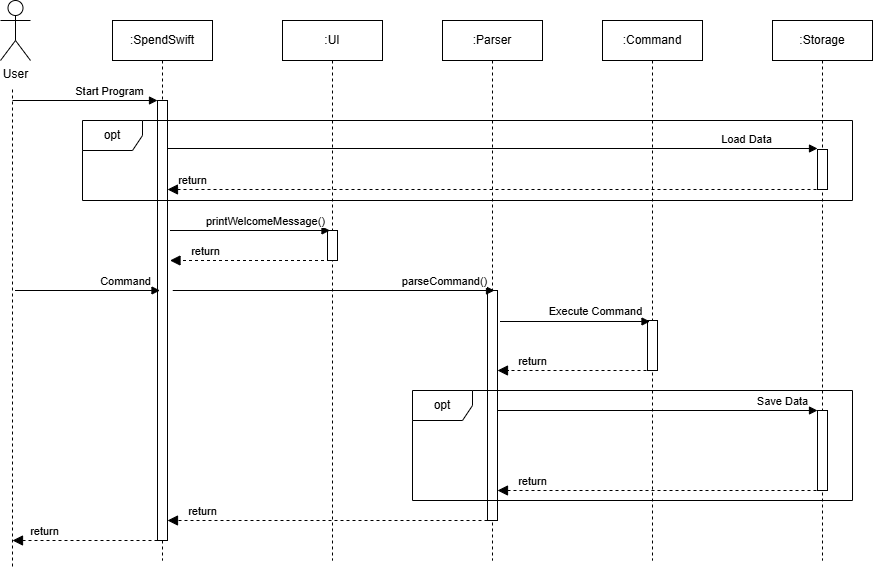

The diagram above was exported from draw.io. Its source (the exported page's mxGraphModel, read from the mxfile embedded in the PNG):
<mxGraphModel dx="2074" dy="1098" grid="1" gridSize="10" guides="1" tooltips="1" connect="1" arrows="1" fold="1" page="1" pageScale="1" pageWidth="1100" pageHeight="850" math="0" shadow="0">
  <root>
    <mxCell id="0" />
    <mxCell id="1" parent="0" />
    <mxCell id="9SnACCNTuBUFYWzNkJgT-1" value="User" style="shape=umlActor;verticalLabelPosition=bottom;verticalAlign=top;html=1;outlineConnect=0;" vertex="1" parent="1">
      <mxGeometry x="108" y="80" width="30" height="60" as="geometry" />
    </mxCell>
    <mxCell id="9SnACCNTuBUFYWzNkJgT-4" value=":SpendSwift" style="shape=umlLifeline;perimeter=lifelinePerimeter;whiteSpace=wrap;html=1;container=1;dropTarget=0;collapsible=0;recursiveResize=0;outlineConnect=0;portConstraint=eastwest;newEdgeStyle={&quot;curved&quot;:0,&quot;rounded&quot;:0};" vertex="1" parent="1">
      <mxGeometry x="220" y="100" width="100" height="540" as="geometry" />
    </mxCell>
    <mxCell id="9SnACCNTuBUFYWzNkJgT-11" value="" style="html=1;points=[[0,0,0,0,5],[0,1,0,0,-5],[1,0,0,0,5],[1,1,0,0,-5]];perimeter=orthogonalPerimeter;outlineConnect=0;targetShapes=umlLifeline;portConstraint=eastwest;newEdgeStyle={&quot;curved&quot;:0,&quot;rounded&quot;:0};" vertex="1" parent="9SnACCNTuBUFYWzNkJgT-4">
      <mxGeometry x="45" y="80" width="10" height="440" as="geometry" />
    </mxCell>
    <mxCell id="9SnACCNTuBUFYWzNkJgT-5" value=":UI" style="shape=umlLifeline;perimeter=lifelinePerimeter;whiteSpace=wrap;html=1;container=1;dropTarget=0;collapsible=0;recursiveResize=0;outlineConnect=0;portConstraint=eastwest;newEdgeStyle={&quot;curved&quot;:0,&quot;rounded&quot;:0};" vertex="1" parent="1">
      <mxGeometry x="390" y="100" width="100" height="540" as="geometry" />
    </mxCell>
    <mxCell id="9SnACCNTuBUFYWzNkJgT-14" value="" style="html=1;points=[[0,0,0,0,5],[0,1,0,0,-5],[1,0,0,0,5],[1,1,0,0,-5]];perimeter=orthogonalPerimeter;outlineConnect=0;targetShapes=umlLifeline;portConstraint=eastwest;newEdgeStyle={&quot;curved&quot;:0,&quot;rounded&quot;:0};" vertex="1" parent="9SnACCNTuBUFYWzNkJgT-5">
      <mxGeometry x="45" y="210" width="10" height="30" as="geometry" />
    </mxCell>
    <mxCell id="9SnACCNTuBUFYWzNkJgT-7" value="" style="endArrow=none;dashed=1;html=1;rounded=0;" edge="1" parent="1">
      <mxGeometry width="50" height="50" relative="1" as="geometry">
        <mxPoint x="120" y="646" as="sourcePoint" />
        <mxPoint x="120" y="166" as="targetPoint" />
      </mxGeometry>
    </mxCell>
    <mxCell id="9SnACCNTuBUFYWzNkJgT-8" value=":Parser" style="shape=umlLifeline;perimeter=lifelinePerimeter;whiteSpace=wrap;html=1;container=1;dropTarget=0;collapsible=0;recursiveResize=0;outlineConnect=0;portConstraint=eastwest;newEdgeStyle={&quot;curved&quot;:0,&quot;rounded&quot;:0};" vertex="1" parent="1">
      <mxGeometry x="550" y="100" width="100" height="540" as="geometry" />
    </mxCell>
    <mxCell id="9SnACCNTuBUFYWzNkJgT-18" value="" style="html=1;points=[[0,0,0,0,5],[0,1,0,0,-5],[1,0,0,0,5],[1,1,0,0,-5]];perimeter=orthogonalPerimeter;outlineConnect=0;targetShapes=umlLifeline;portConstraint=eastwest;newEdgeStyle={&quot;curved&quot;:0,&quot;rounded&quot;:0};" vertex="1" parent="9SnACCNTuBUFYWzNkJgT-8">
      <mxGeometry x="45" y="270" width="10" height="230" as="geometry" />
    </mxCell>
    <mxCell id="9SnACCNTuBUFYWzNkJgT-9" value=":Command" style="shape=umlLifeline;perimeter=lifelinePerimeter;whiteSpace=wrap;html=1;container=1;dropTarget=0;collapsible=0;recursiveResize=0;outlineConnect=0;portConstraint=eastwest;newEdgeStyle={&quot;curved&quot;:0,&quot;rounded&quot;:0};" vertex="1" parent="1">
      <mxGeometry x="710" y="100" width="100" height="540" as="geometry" />
    </mxCell>
    <mxCell id="9SnACCNTuBUFYWzNkJgT-23" value="" style="html=1;points=[[0,0,0,0,5],[0,1,0,0,-5],[1,0,0,0,5],[1,1,0,0,-5]];perimeter=orthogonalPerimeter;outlineConnect=0;targetShapes=umlLifeline;portConstraint=eastwest;newEdgeStyle={&quot;curved&quot;:0,&quot;rounded&quot;:0};" vertex="1" parent="9SnACCNTuBUFYWzNkJgT-9">
      <mxGeometry x="45" y="300" width="10" height="50" as="geometry" />
    </mxCell>
    <mxCell id="9SnACCNTuBUFYWzNkJgT-10" value=":Storage" style="shape=umlLifeline;perimeter=lifelinePerimeter;whiteSpace=wrap;html=1;container=1;dropTarget=0;collapsible=0;recursiveResize=0;outlineConnect=0;portConstraint=eastwest;newEdgeStyle={&quot;curved&quot;:0,&quot;rounded&quot;:0};" vertex="1" parent="1">
      <mxGeometry x="880" y="100" width="100" height="540" as="geometry" />
    </mxCell>
    <mxCell id="9SnACCNTuBUFYWzNkJgT-28" value="" style="html=1;points=[[0,0,0,0,5],[0,1,0,0,-5],[1,0,0,0,5],[1,1,0,0,-5]];perimeter=orthogonalPerimeter;outlineConnect=0;targetShapes=umlLifeline;portConstraint=eastwest;newEdgeStyle={&quot;curved&quot;:0,&quot;rounded&quot;:0};" vertex="1" parent="9SnACCNTuBUFYWzNkJgT-10">
      <mxGeometry x="45" y="390" width="10" height="80" as="geometry" />
    </mxCell>
    <mxCell id="9SnACCNTuBUFYWzNkJgT-30" value="" style="html=1;points=[[0,0,0,0,5],[0,1,0,0,-5],[1,0,0,0,5],[1,1,0,0,-5]];perimeter=orthogonalPerimeter;outlineConnect=0;targetShapes=umlLifeline;portConstraint=eastwest;newEdgeStyle={&quot;curved&quot;:0,&quot;rounded&quot;:0};" vertex="1" parent="9SnACCNTuBUFYWzNkJgT-10">
      <mxGeometry x="45" y="129" width="10" height="40" as="geometry" />
    </mxCell>
    <mxCell id="9SnACCNTuBUFYWzNkJgT-12" value="Start Program" style="html=1;verticalAlign=bottom;endArrow=block;curved=0;rounded=0;" edge="1" parent="1" target="9SnACCNTuBUFYWzNkJgT-11">
      <mxGeometry x="0.3378" width="80" relative="1" as="geometry">
        <mxPoint x="120" y="180" as="sourcePoint" />
        <mxPoint x="230" y="180" as="targetPoint" />
        <mxPoint as="offset" />
      </mxGeometry>
    </mxCell>
    <mxCell id="9SnACCNTuBUFYWzNkJgT-15" value="printWelcomeMessage()" style="html=1;verticalAlign=bottom;endArrow=block;curved=0;rounded=0;entryX=0;entryY=0;entryDx=0;entryDy=5;entryPerimeter=0;" edge="1" parent="1">
      <mxGeometry x="0.1875" width="80" relative="1" as="geometry">
        <mxPoint x="277.5" y="310" as="sourcePoint" />
        <mxPoint x="437.5" y="310" as="targetPoint" />
        <mxPoint as="offset" />
      </mxGeometry>
    </mxCell>
    <mxCell id="9SnACCNTuBUFYWzNkJgT-16" value="return" style="html=1;verticalAlign=bottom;endArrow=block;dashed=1;endSize=8;curved=0;rounded=0;endFill=1;" edge="1" parent="1">
      <mxGeometry x="0.5625" relative="1" as="geometry">
        <mxPoint x="437.5" y="340" as="sourcePoint" />
        <mxPoint x="277.5" y="340" as="targetPoint" />
        <mxPoint as="offset" />
      </mxGeometry>
    </mxCell>
    <mxCell id="9SnACCNTuBUFYWzNkJgT-21" value="Command" style="html=1;verticalAlign=bottom;endArrow=block;curved=0;rounded=0;" edge="1" parent="1">
      <mxGeometry x="0.5172" width="80" relative="1" as="geometry">
        <mxPoint x="122.5" y="370" as="sourcePoint" />
        <mxPoint x="267.5" y="370" as="targetPoint" />
        <mxPoint as="offset" />
      </mxGeometry>
    </mxCell>
    <mxCell id="9SnACCNTuBUFYWzNkJgT-22" value="parseCommand()" style="html=1;verticalAlign=bottom;endArrow=block;curved=0;rounded=0;" edge="1" parent="1">
      <mxGeometry x="0.6923" width="80" relative="1" as="geometry">
        <mxPoint x="280.25" y="370" as="sourcePoint" />
        <mxPoint x="602" y="370" as="targetPoint" />
        <mxPoint as="offset" />
      </mxGeometry>
    </mxCell>
    <mxCell id="9SnACCNTuBUFYWzNkJgT-24" value="Execute Command" style="html=1;verticalAlign=bottom;endArrow=block;curved=0;rounded=0;entryX=0;entryY=0;entryDx=0;entryDy=5;entryPerimeter=0;" edge="1" parent="1">
      <mxGeometry x="0.2667" y="1" width="80" relative="1" as="geometry">
        <mxPoint x="607.5" y="401" as="sourcePoint" />
        <mxPoint x="757.5" y="401" as="targetPoint" />
        <mxPoint as="offset" />
      </mxGeometry>
    </mxCell>
    <mxCell id="9SnACCNTuBUFYWzNkJgT-26" value="return" style="html=1;verticalAlign=bottom;endArrow=block;dashed=1;endSize=8;curved=0;rounded=0;endFill=1;align=center;" edge="1" parent="1">
      <mxGeometry x="0.5484" relative="1" as="geometry">
        <mxPoint x="760" y="450" as="sourcePoint" />
        <mxPoint x="605" y="450" as="targetPoint" />
        <mxPoint as="offset" />
      </mxGeometry>
    </mxCell>
    <mxCell id="9SnACCNTuBUFYWzNkJgT-27" value="Save Data" style="html=1;verticalAlign=bottom;endArrow=block;curved=0;rounded=0;" edge="1" parent="1" source="9SnACCNTuBUFYWzNkJgT-18" target="9SnACCNTuBUFYWzNkJgT-28">
      <mxGeometry x="0.7813" width="80" relative="1" as="geometry">
        <mxPoint x="620" y="500" as="sourcePoint" />
        <mxPoint x="700" y="500" as="targetPoint" />
        <mxPoint as="offset" />
      </mxGeometry>
    </mxCell>
    <mxCell id="9SnACCNTuBUFYWzNkJgT-29" value="return" style="html=1;verticalAlign=bottom;endArrow=block;dashed=1;endSize=8;curved=0;rounded=0;endFill=1;exitX=0.5;exitY=1;exitDx=0;exitDy=0;exitPerimeter=0;" edge="1" parent="1" source="9SnACCNTuBUFYWzNkJgT-28" target="9SnACCNTuBUFYWzNkJgT-18">
      <mxGeometry x="0.7846" relative="1" as="geometry">
        <mxPoint x="920" y="570" as="sourcePoint" />
        <mxPoint x="640" y="570" as="targetPoint" />
        <mxPoint as="offset" />
      </mxGeometry>
    </mxCell>
    <mxCell id="9SnACCNTuBUFYWzNkJgT-31" value="Load Data" style="html=1;verticalAlign=bottom;endArrow=block;curved=0;rounded=0;" edge="1" parent="1">
      <mxGeometry x="0.7813" width="80" relative="1" as="geometry">
        <mxPoint x="275" y="228" as="sourcePoint" />
        <mxPoint x="925" y="228" as="targetPoint" />
        <mxPoint as="offset" />
      </mxGeometry>
    </mxCell>
    <mxCell id="9SnACCNTuBUFYWzNkJgT-32" value="return" style="html=1;verticalAlign=bottom;endArrow=block;dashed=1;endSize=8;curved=0;rounded=0;endFill=1;exitX=0.5;exitY=1;exitDx=0;exitDy=0;exitPerimeter=0;" edge="1" parent="1" source="9SnACCNTuBUFYWzNkJgT-30">
      <mxGeometry x="0.9237" relative="1" as="geometry">
        <mxPoint x="920" y="269" as="sourcePoint" />
        <mxPoint x="275" y="269" as="targetPoint" />
        <mxPoint as="offset" />
      </mxGeometry>
    </mxCell>
    <mxCell id="9SnACCNTuBUFYWzNkJgT-33" value="opt" style="shape=umlFrame;whiteSpace=wrap;html=1;pointerEvents=0;" vertex="1" parent="1">
      <mxGeometry x="190" y="200" width="770" height="80" as="geometry" />
    </mxCell>
    <mxCell id="9SnACCNTuBUFYWzNkJgT-34" value="opt" style="shape=umlFrame;whiteSpace=wrap;html=1;pointerEvents=0;" vertex="1" parent="1">
      <mxGeometry x="520" y="470" width="440" height="110" as="geometry" />
    </mxCell>
    <mxCell id="9SnACCNTuBUFYWzNkJgT-35" value="return" style="html=1;verticalAlign=bottom;endArrow=block;dashed=1;endSize=8;curved=0;rounded=0;endFill=1;" edge="1" parent="1" source="9SnACCNTuBUFYWzNkJgT-18" target="9SnACCNTuBUFYWzNkJgT-11">
      <mxGeometry x="0.7813" relative="1" as="geometry">
        <mxPoint x="560" y="600" as="sourcePoint" />
        <mxPoint x="430" y="600" as="targetPoint" />
        <mxPoint as="offset" />
        <Array as="points">
          <mxPoint x="440" y="600" />
        </Array>
      </mxGeometry>
    </mxCell>
    <mxCell id="9SnACCNTuBUFYWzNkJgT-37" value="return" style="html=1;verticalAlign=bottom;endArrow=block;dashed=1;endSize=8;curved=0;rounded=0;endFill=1;" edge="1" parent="1" source="9SnACCNTuBUFYWzNkJgT-11">
      <mxGeometry x="0.5625" relative="1" as="geometry">
        <mxPoint x="280" y="620" as="sourcePoint" />
        <mxPoint x="120" y="620" as="targetPoint" />
        <mxPoint as="offset" />
      </mxGeometry>
    </mxCell>
  </root>
</mxGraphModel>